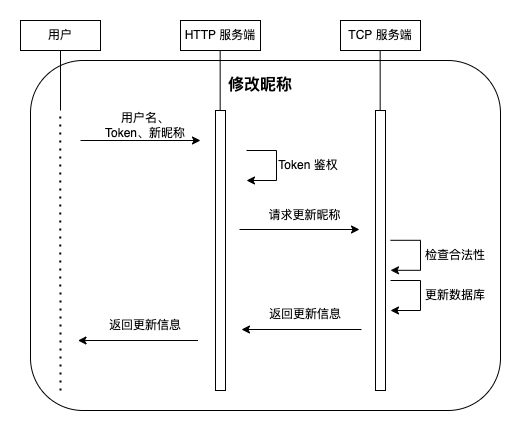

The diagram above was exported from draw.io. Its source (the exported page's mxGraphModel, read from the mxfile embedded in the PNG):
<mxGraphModel dx="1002" dy="660" grid="1" gridSize="10" guides="1" tooltips="1" connect="1" arrows="1" fold="1" page="1" pageScale="1" pageWidth="827" pageHeight="1169" math="0" shadow="0">
  <root>
    <mxCell id="0" />
    <mxCell id="1" parent="0" />
    <mxCell id="Rzei-sVz3DqF-Lu80SGI-2" value="" style="rounded=1;whiteSpace=wrap;html=1;" parent="1" vertex="1">
      <mxGeometry x="200" y="190" width="470" height="350" as="geometry" />
    </mxCell>
    <mxCell id="oy1TrMHpfT_3d1_jGDwx-4" value="" style="edgeStyle=elbowEdgeStyle;elbow=horizontal;endArrow=classic;html=1;rounded=0;strokeWidth=1;" parent="1" edge="1">
      <mxGeometry width="50" height="50" relative="1" as="geometry">
        <mxPoint x="560" y="410.0000000000001" as="sourcePoint" />
        <mxPoint x="560" y="440" as="targetPoint" />
        <Array as="points">
          <mxPoint x="590" y="430" />
        </Array>
      </mxGeometry>
    </mxCell>
    <mxCell id="oy1TrMHpfT_3d1_jGDwx-5" value="更新数据库" style="text;html=1;strokeColor=none;fillColor=none;align=center;verticalAlign=middle;whiteSpace=wrap;rounded=0;" parent="1" vertex="1">
      <mxGeometry x="590" y="410" width="70" height="30" as="geometry" />
    </mxCell>
    <mxCell id="oy1TrMHpfT_3d1_jGDwx-6" value="" style="endArrow=classic;html=1;rounded=0;strokeWidth=1;" parent="1" edge="1">
      <mxGeometry width="50" height="50" relative="1" as="geometry">
        <mxPoint x="409" y="358.9999999999999" as="sourcePoint" />
        <mxPoint x="529" y="358.9999999999999" as="targetPoint" />
      </mxGeometry>
    </mxCell>
    <mxCell id="oy1TrMHpfT_3d1_jGDwx-7" value="请求更新昵称" style="text;html=1;strokeColor=none;fillColor=none;align=center;verticalAlign=middle;whiteSpace=wrap;rounded=0;dashed=1;" parent="1" vertex="1">
      <mxGeometry x="435" y="330" width="79" height="30" as="geometry" />
    </mxCell>
    <mxCell id="oy1TrMHpfT_3d1_jGDwx-8" value="" style="edgeStyle=elbowEdgeStyle;elbow=horizontal;endArrow=classic;html=1;rounded=0;strokeWidth=1;" parent="1" edge="1">
      <mxGeometry width="50" height="50" relative="1" as="geometry">
        <mxPoint x="560" y="369.80999999999995" as="sourcePoint" />
        <mxPoint x="560" y="399.80999999999995" as="targetPoint" />
        <Array as="points">
          <mxPoint x="590" y="389.81" />
        </Array>
      </mxGeometry>
    </mxCell>
    <mxCell id="oy1TrMHpfT_3d1_jGDwx-9" value="检查合法性" style="text;html=1;strokeColor=none;fillColor=none;align=center;verticalAlign=middle;whiteSpace=wrap;rounded=0;" parent="1" vertex="1">
      <mxGeometry x="593" y="369.81" width="64" height="30" as="geometry" />
    </mxCell>
    <mxCell id="oy1TrMHpfT_3d1_jGDwx-12" value="" style="endArrow=classic;html=1;rounded=0;strokeWidth=1;" parent="1" edge="1">
      <mxGeometry width="50" height="50" relative="1" as="geometry">
        <mxPoint x="531" y="459" as="sourcePoint" />
        <mxPoint x="411" y="459" as="targetPoint" />
      </mxGeometry>
    </mxCell>
    <mxCell id="oy1TrMHpfT_3d1_jGDwx-13" value="返回更新信息" style="text;html=1;strokeColor=none;fillColor=none;align=center;verticalAlign=middle;whiteSpace=wrap;rounded=0;dashed=1;" parent="1" vertex="1">
      <mxGeometry x="435" y="429" width="80" height="30" as="geometry" />
    </mxCell>
    <mxCell id="oy1TrMHpfT_3d1_jGDwx-14" value="" style="endArrow=classic;html=1;rounded=0;strokeWidth=1;" parent="1" edge="1">
      <mxGeometry width="50" height="50" relative="1" as="geometry">
        <mxPoint x="367.5" y="470" as="sourcePoint" />
        <mxPoint x="247.5000000000001" y="470" as="targetPoint" />
      </mxGeometry>
    </mxCell>
    <mxCell id="oy1TrMHpfT_3d1_jGDwx-15" value="返回更新信息" style="text;html=1;strokeColor=none;fillColor=none;align=center;verticalAlign=middle;whiteSpace=wrap;rounded=0;dashed=1;" parent="1" vertex="1">
      <mxGeometry x="275" y="440" width="80" height="30" as="geometry" />
    </mxCell>
    <mxCell id="oy1TrMHpfT_3d1_jGDwx-16" value="" style="endArrow=classic;html=1;rounded=0;strokeWidth=1;" parent="1" edge="1">
      <mxGeometry width="50" height="50" relative="1" as="geometry">
        <mxPoint x="250.0000000000001" y="270" as="sourcePoint" />
        <mxPoint x="370" y="270" as="targetPoint" />
      </mxGeometry>
    </mxCell>
    <mxCell id="oy1TrMHpfT_3d1_jGDwx-17" value="用户名、Token、新昵称" style="text;html=1;strokeColor=none;fillColor=none;align=center;verticalAlign=middle;whiteSpace=wrap;rounded=0;" parent="1" vertex="1">
      <mxGeometry x="270" y="240" width="90" height="30" as="geometry" />
    </mxCell>
    <mxCell id="oy1TrMHpfT_3d1_jGDwx-18" value="" style="edgeStyle=elbowEdgeStyle;elbow=horizontal;endArrow=classic;html=1;rounded=0;strokeWidth=1;" parent="1" edge="1">
      <mxGeometry width="50" height="50" relative="1" as="geometry">
        <mxPoint x="416" y="280" as="sourcePoint" />
        <mxPoint x="416" y="310" as="targetPoint" />
        <Array as="points">
          <mxPoint x="446" y="300" />
        </Array>
      </mxGeometry>
    </mxCell>
    <mxCell id="oy1TrMHpfT_3d1_jGDwx-19" value="Token 鉴权" style="text;html=1;strokeColor=none;fillColor=none;align=center;verticalAlign=middle;whiteSpace=wrap;rounded=0;" parent="1" vertex="1">
      <mxGeometry x="446" y="280" width="64" height="30" as="geometry" />
    </mxCell>
    <mxCell id="oy1TrMHpfT_3d1_jGDwx-22" value="" style="rounded=0;whiteSpace=wrap;html=1;" parent="1" vertex="1">
      <mxGeometry x="385" y="240" width="10" height="280" as="geometry" />
    </mxCell>
    <mxCell id="oy1TrMHpfT_3d1_jGDwx-23" value="" style="rounded=0;whiteSpace=wrap;html=1;" parent="1" vertex="1">
      <mxGeometry x="545" y="240" width="10" height="280" as="geometry" />
    </mxCell>
    <mxCell id="oy1TrMHpfT_3d1_jGDwx-24" value="" style="endArrow=none;dashed=1;html=1;dashPattern=1 3;strokeWidth=2;rounded=0;" parent="1" edge="1">
      <mxGeometry width="50" height="50" relative="1" as="geometry">
        <mxPoint x="230" y="520" as="sourcePoint" />
        <mxPoint x="229.66000000000008" y="240" as="targetPoint" />
      </mxGeometry>
    </mxCell>
    <mxCell id="oy1TrMHpfT_3d1_jGDwx-25" value="&lt;font style=&quot;font-size: 16px;&quot;&gt;&lt;b&gt;修改昵称&lt;/b&gt;&lt;/font&gt;" style="text;html=1;strokeColor=none;fillColor=none;align=center;verticalAlign=middle;whiteSpace=wrap;rounded=0;" parent="1" vertex="1">
      <mxGeometry x="305" y="200" width="250" height="30" as="geometry" />
    </mxCell>
    <mxCell id="oy1TrMHpfT_3d1_jGDwx-36" value="用户" style="rounded=0;whiteSpace=wrap;html=1;" parent="1" vertex="1">
      <mxGeometry x="190" y="150" width="80" height="30" as="geometry" />
    </mxCell>
    <mxCell id="oy1TrMHpfT_3d1_jGDwx-37" value="HTTP 服务端" style="rounded=0;whiteSpace=wrap;html=1;" parent="1" vertex="1">
      <mxGeometry x="350" y="150" width="80" height="30" as="geometry" />
    </mxCell>
    <mxCell id="oy1TrMHpfT_3d1_jGDwx-38" value="TCP 服务端" style="rounded=0;whiteSpace=wrap;html=1;" parent="1" vertex="1">
      <mxGeometry x="510" y="150" width="80" height="30" as="geometry" />
    </mxCell>
    <mxCell id="oy1TrMHpfT_3d1_jGDwx-39" value="" style="endArrow=none;html=1;rounded=0;fontSize=12;entryX=0.5;entryY=1;entryDx=0;entryDy=0;" parent="1" target="oy1TrMHpfT_3d1_jGDwx-36" edge="1">
      <mxGeometry width="50" height="50" relative="1" as="geometry">
        <mxPoint x="230.0000000000001" y="240" as="sourcePoint" />
        <mxPoint x="470" y="280" as="targetPoint" />
      </mxGeometry>
    </mxCell>
    <mxCell id="oy1TrMHpfT_3d1_jGDwx-40" value="" style="endArrow=none;html=1;rounded=0;fontSize=12;entryX=0.5;entryY=1;entryDx=0;entryDy=0;" parent="1" edge="1">
      <mxGeometry width="50" height="50" relative="1" as="geometry">
        <mxPoint x="389.6600000000001" y="240" as="sourcePoint" />
        <mxPoint x="389.6600000000001" y="180" as="targetPoint" />
      </mxGeometry>
    </mxCell>
    <mxCell id="oy1TrMHpfT_3d1_jGDwx-41" value="" style="endArrow=none;html=1;rounded=0;fontSize=12;entryX=0.5;entryY=1;entryDx=0;entryDy=0;" parent="1" edge="1">
      <mxGeometry width="50" height="50" relative="1" as="geometry">
        <mxPoint x="549.6600000000001" y="240" as="sourcePoint" />
        <mxPoint x="549.6600000000001" y="180" as="targetPoint" />
      </mxGeometry>
    </mxCell>
  </root>
</mxGraphModel>